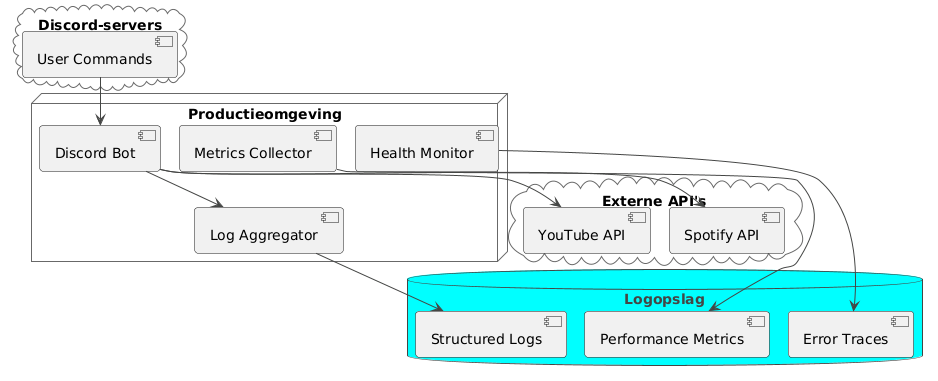

The diagram above was rendered by PlantUML. Its source (embedded in the PNG):
@startuml

skinparam BackgroundColor FFFFFF
skinparam shadowing false
skinparam RoundCorner 7
skinparam ArrowColor 454645
skinparam FontColor 454645
skinparam SequenceLifeLineBorderColor 696969
skinparam SequenceGroupHeaderFontColor 454645
skinparam SequenceGroupFontColor 696969
skinparam SequenceGroupBorderColor 696969
skinparam SequenceGroupBorderThickness 1

skinparam sequenceDivider {
    BorderColor 454645
    BorderThickness 1
    FontColor 454645
}

skinparam participant {
    BackgroundColor FF6347
    BorderColor 454645
    FontColor FFFFFF
    BorderThickness 1.5
}

skinparam database {
    BackgroundColor 00FFFF
    BorderColor 454645
    FontColor 454645
}

skinparam entity {
    BackgroundColor FFE552
    BorderColor 454645
    FontColor 454645
}

skinparam note {
    BackgroundColor 7FFFD4
    BorderColor 454645
    FontColor 454645
    BorderThickness 1.5
}

skinparam actor {
    BackgroundColor 454645
    BorderColor 454645
    FontColor 454645
}

skinparam boundary {
    BackgroundColor FFE552
    BorderColor 454645
    FontColor 454645
}

skinparam control {
    BackgroundColor FFE552
    BorderColor 454645
    FontColor 454645
}

skinparam collections {
    BackgroundColor FF5F42
    BorderColor 454645
    FontColor 454645
}

skinparam queue {
    BackgroundColor FF6347
    BorderColor 454645
    FontColor FFF
    BorderThickness 1.5
}

cloud "Discord-servers" {
  [User Commands]
}

node "Productieomgeving" {
  [Discord Bot]
  [Log Aggregator]
  [Metrics Collector]
  [Health Monitor]
}

database "Logopslag" {
  [Structured Logs]
  [Error Traces]
  [Performance Metrics]
}

cloud "Externe API's" {
  [Spotify API]
  [YouTube API]
}

[User Commands] --> [Discord Bot]
[Discord Bot] --> [Log Aggregator]
[Discord Bot] --> [Spotify API]
[Discord Bot] --> [YouTube API]
[Log Aggregator] --> [Structured Logs]
[Metrics Collector] --> [Performance Metrics]
[Health Monitor] --> [Error Traces]

@enduml